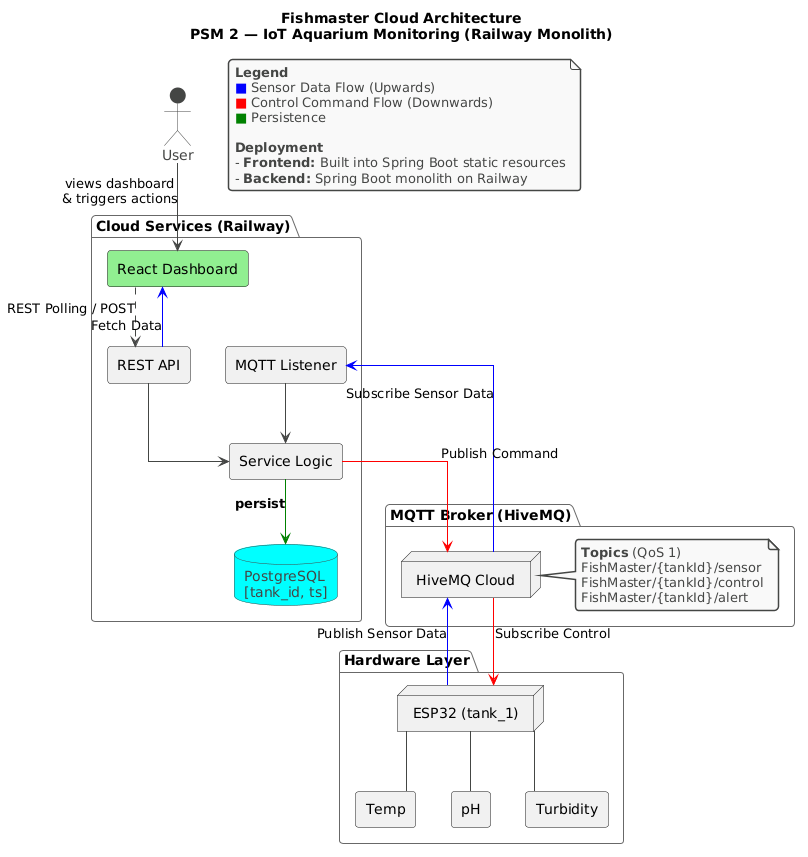

The diagram above was rendered by PlantUML. Its source (embedded in the PNG):
@startuml
!theme vibrant
skinparam componentStyle rectangle
skinparam NoteBackgroundColor #f9f9f9
skinparam linetype ortho

title Fishmaster Cloud Architecture\nPSM 2 — IoT Aquarium Monitoring (Railway Monolith)

' --- User ---
actor "User" as user

' --- Cloud Services ---
package "Cloud Services (Railway)" {
    component "React Dashboard" as react #LightGreen
    component "REST API" as rest
    component "Service Logic" as logic
    component "MQTT Listener" as listener
    database "PostgreSQL\n[tank_id, ts]" as db
    
    ' Internal Flow
    react ..> rest : REST Polling / POST
    rest --> logic
    logic -[#green]-> db : **persist**
    listener --> logic
}

package "MQTT Broker (HiveMQ)" {
    node "HiveMQ Cloud" as hivemq
    note right of hivemq
        **Topics** (QoS 1)
        FishMaster/{tankId}/sensor
        FishMaster/{tankId}/control
        FishMaster/{tankId}/alert
    end note
}

' --- Hardware Layer ---
package "Hardware Layer" {
    node "ESP32 (tank_1)" as esp
    component "Temp" as temp
    component "pH" as ph
    component "Turbidity" as turb

    esp -- temp
    esp -- ph
    esp -- turb
}

' --- Cross-Boundary Connections ---
user --> react : views dashboard\n& triggers actions

' 1. Sensor Data (Blue)
esp -[#blue]up-> hivemq : Publish Sensor Data
hivemq -[#blue]up-> listener : Subscribe Sensor Data
rest -[#blue]up-> react : Fetch Data

' 2. Control Flows (Red)
logic -[#red]down-> hivemq : Publish Command
hivemq -[#red]down-> esp : Subscribe Control

' --- Legend ---
note as Legend
    **Legend**
    <color:blue>■</color> Sensor Data Flow (Upwards)
    <color:red>■</color> Control Command Flow (Downwards)
    <color:green>■</color> Persistence

    **Deployment**
    - **Frontend:** Built into Spring Boot static resources
    - **Backend:** Spring Boot monolith on Railway
end note
@enduml